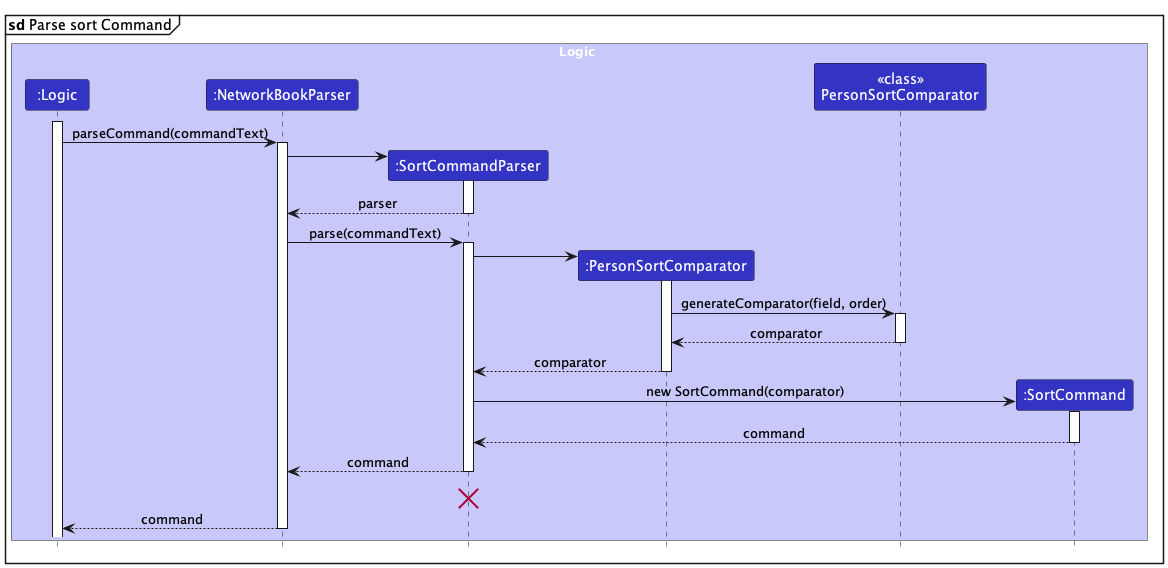

The diagram above was rendered by PlantUML. Its source (embedded in the PNG):
@startuml
'https://plantuml.com/sequence-diagram
!include style.puml
skinparam ArrowFontStyle plain

mainframe **sd** Parse sort Command

box Logic LOGIC_COLOR_T1
Participant ":Logic" as Logic LOGIC_COLOR
Participant ":NetworkBookParser" as MainParser LOGIC_COLOR
Participant ":SortCommandParser" as CommandParser LOGIC_COLOR
Participant ":PersonSortComparator" as Comparator LOGIC_COLOR
Participant "<<class>>\nPersonSortComparator" as ComparatorClass LOGIC_COLOR
Participant ":SortCommand" as Command LOGIC_COLOR
end box

activate Logic

Logic -> MainParser : parseCommand(commandText)
activate MainParser

create CommandParser
MainParser -> CommandParser
activate CommandParser

CommandParser --> MainParser : parser
deactivate CommandParser

MainParser -> CommandParser : parse(commandText)
activate CommandParser

create Comparator
CommandParser -> Comparator
activate Comparator

Comparator -> ComparatorClass : generateComparator(field, order)
activate ComparatorClass

ComparatorClass --> Comparator : comparator
deactivate ComparatorClass

Comparator --> CommandParser : comparator
deactivate Comparator

create Command
CommandParser -> Command : new SortCommand(comparator)
activate Command

Command --> CommandParser : command
deactivate Command

CommandParser --> MainParser : command
deactivate CommandParser

'Hidden arrow to position the destroy marker below the end of the activation bar.
CommandParser -[hidden]-> CommandParser
destroy CommandParser

MainParser --> Logic : command
deactivate MainParser

@enduml